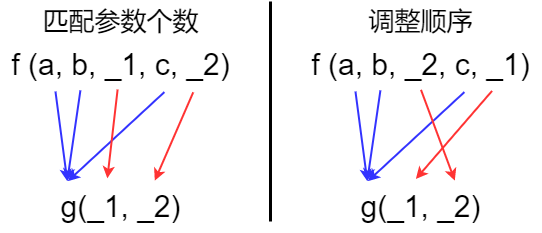

The diagram above was exported from draw.io. Its source (the exported page's mxGraphModel, read from the mxfile embedded in the PNG):
<mxGraphModel dx="724" dy="499" grid="1" gridSize="10" guides="1" tooltips="1" connect="1" arrows="1" fold="1" page="1" pageScale="1" pageWidth="827" pageHeight="1169" math="0" shadow="0">
  <root>
    <mxCell id="0" />
    <mxCell id="1" parent="0" />
    <mxCell id="jEYA_6deSZAoAYeJ4nbx-8" style="rounded=0;orthogonalLoop=1;jettySize=auto;html=1;entryX=0.12;entryY=-0.006;entryDx=0;entryDy=0;entryPerimeter=0;exitX=0.229;exitY=1.04;exitDx=0;exitDy=0;exitPerimeter=0;strokeColor=#3333FF;strokeWidth=2;" edge="1" parent="1" source="jEYA_6deSZAoAYeJ4nbx-2" target="jEYA_6deSZAoAYeJ4nbx-3">
      <mxGeometry relative="1" as="geometry" />
    </mxCell>
    <mxCell id="jEYA_6deSZAoAYeJ4nbx-9" style="rounded=0;orthogonalLoop=1;jettySize=auto;html=1;entryX=0.12;entryY=-0.017;entryDx=0;entryDy=0;entryPerimeter=0;exitX=0.333;exitY=1.017;exitDx=0;exitDy=0;exitPerimeter=0;strokeColor=#3333FF;strokeWidth=2;" edge="1" parent="1" source="jEYA_6deSZAoAYeJ4nbx-2" target="jEYA_6deSZAoAYeJ4nbx-3">
      <mxGeometry relative="1" as="geometry" />
    </mxCell>
    <mxCell id="jEYA_6deSZAoAYeJ4nbx-10" style="rounded=0;orthogonalLoop=1;jettySize=auto;html=1;entryX=0.124;entryY=-0.006;entryDx=0;entryDy=0;entryPerimeter=0;exitX=0.683;exitY=1.051;exitDx=0;exitDy=0;exitPerimeter=0;strokeColor=#3333FF;strokeWidth=2;" edge="1" parent="1" source="jEYA_6deSZAoAYeJ4nbx-2" target="jEYA_6deSZAoAYeJ4nbx-3">
      <mxGeometry relative="1" as="geometry" />
    </mxCell>
    <mxCell id="jEYA_6deSZAoAYeJ4nbx-2" value="&lt;font style=&quot;font-size: 30px;&quot;&gt;f (a, b, _1, c, _2)&lt;/font&gt;" style="text;html=1;align=center;verticalAlign=middle;resizable=0;points=[];autosize=1;strokeColor=none;fillColor=none;" vertex="1" parent="1">
      <mxGeometry x="100" y="298" width="240" height="50" as="geometry" />
    </mxCell>
    <mxCell id="jEYA_6deSZAoAYeJ4nbx-4" style="rounded=0;orthogonalLoop=1;jettySize=auto;html=1;strokeWidth=2;strokeColor=#FF3333;startArrow=classic;startFill=1;endArrow=none;endFill=0;exitX=0.406;exitY=-0.063;exitDx=0;exitDy=0;exitPerimeter=0;" edge="1" parent="1" source="jEYA_6deSZAoAYeJ4nbx-3" target="jEYA_6deSZAoAYeJ4nbx-2">
      <mxGeometry relative="1" as="geometry" />
    </mxCell>
    <mxCell id="jEYA_6deSZAoAYeJ4nbx-5" style="rounded=0;orthogonalLoop=1;jettySize=auto;html=1;entryX=0.803;entryY=1.056;entryDx=0;entryDy=0;entryPerimeter=0;strokeWidth=2;strokeColor=#FF3333;exitX=0.745;exitY=-0.017;exitDx=0;exitDy=0;exitPerimeter=0;startArrow=classic;startFill=1;endArrow=none;endFill=0;" edge="1" parent="1" source="jEYA_6deSZAoAYeJ4nbx-3" target="jEYA_6deSZAoAYeJ4nbx-2">
      <mxGeometry relative="1" as="geometry" />
    </mxCell>
    <mxCell id="jEYA_6deSZAoAYeJ4nbx-3" value="&lt;font style=&quot;font-size: 30px;&quot;&gt;g(_1, _2)&lt;/font&gt;" style="text;html=1;align=center;verticalAlign=middle;resizable=0;points=[];autosize=1;strokeColor=none;fillColor=none;" vertex="1" parent="1">
      <mxGeometry x="150" y="440" width="140" height="50" as="geometry" />
    </mxCell>
    <mxCell id="jEYA_6deSZAoAYeJ4nbx-17" value="&lt;font style=&quot;font-size: 26px;&quot;&gt;匹配参数个数&lt;/font&gt;" style="text;html=1;align=center;verticalAlign=middle;resizable=0;points=[];autosize=1;strokeColor=none;fillColor=none;" vertex="1" parent="1">
      <mxGeometry x="130" y="260" width="180" height="40" as="geometry" />
    </mxCell>
    <mxCell id="jEYA_6deSZAoAYeJ4nbx-18" style="rounded=0;orthogonalLoop=1;jettySize=auto;html=1;entryX=0.12;entryY=-0.006;entryDx=0;entryDy=0;entryPerimeter=0;exitX=0.229;exitY=1.04;exitDx=0;exitDy=0;exitPerimeter=0;strokeColor=#3333FF;strokeWidth=2;" edge="1" parent="1" source="jEYA_6deSZAoAYeJ4nbx-21" target="jEYA_6deSZAoAYeJ4nbx-24">
      <mxGeometry relative="1" as="geometry" />
    </mxCell>
    <mxCell id="jEYA_6deSZAoAYeJ4nbx-19" style="rounded=0;orthogonalLoop=1;jettySize=auto;html=1;entryX=0.12;entryY=-0.017;entryDx=0;entryDy=0;entryPerimeter=0;exitX=0.333;exitY=1.017;exitDx=0;exitDy=0;exitPerimeter=0;strokeColor=#3333FF;strokeWidth=2;" edge="1" parent="1" source="jEYA_6deSZAoAYeJ4nbx-21" target="jEYA_6deSZAoAYeJ4nbx-24">
      <mxGeometry relative="1" as="geometry" />
    </mxCell>
    <mxCell id="jEYA_6deSZAoAYeJ4nbx-20" style="rounded=0;orthogonalLoop=1;jettySize=auto;html=1;entryX=0.124;entryY=-0.006;entryDx=0;entryDy=0;entryPerimeter=0;exitX=0.683;exitY=1.051;exitDx=0;exitDy=0;exitPerimeter=0;strokeColor=#3333FF;strokeWidth=2;" edge="1" parent="1" source="jEYA_6deSZAoAYeJ4nbx-21" target="jEYA_6deSZAoAYeJ4nbx-24">
      <mxGeometry relative="1" as="geometry" />
    </mxCell>
    <mxCell id="jEYA_6deSZAoAYeJ4nbx-21" value="&lt;font style=&quot;font-size: 30px;&quot;&gt;f (a, b, _2, c, _1)&lt;/font&gt;" style="text;html=1;align=center;verticalAlign=middle;resizable=0;points=[];autosize=1;strokeColor=none;fillColor=none;" vertex="1" parent="1">
      <mxGeometry x="400" y="298" width="240" height="50" as="geometry" />
    </mxCell>
    <mxCell id="jEYA_6deSZAoAYeJ4nbx-22" style="rounded=0;orthogonalLoop=1;jettySize=auto;html=1;strokeWidth=2;strokeColor=#FF3333;startArrow=classic;startFill=1;endArrow=none;endFill=0;entryX=0.798;entryY=1.029;entryDx=0;entryDy=0;entryPerimeter=0;exitX=0.467;exitY=-0.051;exitDx=0;exitDy=0;exitPerimeter=0;" edge="1" parent="1" source="jEYA_6deSZAoAYeJ4nbx-24" target="jEYA_6deSZAoAYeJ4nbx-21">
      <mxGeometry relative="1" as="geometry" />
    </mxCell>
    <mxCell id="jEYA_6deSZAoAYeJ4nbx-23" style="rounded=0;orthogonalLoop=1;jettySize=auto;html=1;entryX=0.502;entryY=1.006;entryDx=0;entryDy=0;entryPerimeter=0;strokeWidth=2;strokeColor=#FF3333;exitX=0.745;exitY=-0.017;exitDx=0;exitDy=0;exitPerimeter=0;startArrow=classic;startFill=1;endArrow=none;endFill=0;" edge="1" parent="1" source="jEYA_6deSZAoAYeJ4nbx-24" target="jEYA_6deSZAoAYeJ4nbx-21">
      <mxGeometry relative="1" as="geometry" />
    </mxCell>
    <mxCell id="jEYA_6deSZAoAYeJ4nbx-24" value="&lt;font style=&quot;font-size: 30px;&quot;&gt;g(_1, _2)&lt;/font&gt;" style="text;html=1;align=center;verticalAlign=middle;resizable=0;points=[];autosize=1;strokeColor=none;fillColor=none;" vertex="1" parent="1">
      <mxGeometry x="450" y="440" width="140" height="50" as="geometry" />
    </mxCell>
    <mxCell id="jEYA_6deSZAoAYeJ4nbx-25" value="&lt;span style=&quot;font-size: 26px;&quot;&gt;调整顺序&lt;/span&gt;" style="text;html=1;align=center;verticalAlign=middle;resizable=0;points=[];autosize=1;strokeColor=none;fillColor=none;" vertex="1" parent="1">
      <mxGeometry x="455" y="260" width="130" height="40" as="geometry" />
    </mxCell>
    <mxCell id="jEYA_6deSZAoAYeJ4nbx-27" value="" style="endArrow=none;html=1;rounded=0;strokeWidth=3;" edge="1" parent="1">
      <mxGeometry width="50" height="50" relative="1" as="geometry">
        <mxPoint x="370" y="480" as="sourcePoint" />
        <mxPoint x="370" y="260" as="targetPoint" />
      </mxGeometry>
    </mxCell>
  </root>
</mxGraphModel>